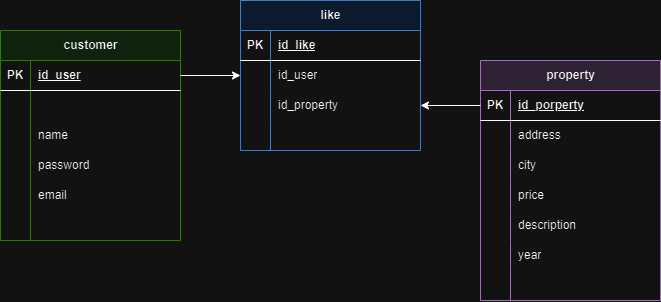

The diagram above was exported from draw.io. Its source (the exported page's mxGraphModel, read from the mxfile embedded in the PNG):
<mxGraphModel dx="1108" dy="619" grid="1" gridSize="10" guides="1" tooltips="1" connect="1" arrows="1" fold="1" page="1" pageScale="1" pageWidth="850" pageHeight="1100" math="0" shadow="0">
  <root>
    <mxCell id="0" />
    <mxCell id="1" parent="0" />
    <mxCell id="mE3Nr9ZzUzKxT8noI87l-11" value="customer" style="shape=table;startSize=30;container=1;collapsible=1;childLayout=tableLayout;fixedRows=1;rowLines=0;fontStyle=1;align=center;resizeLast=1;html=1;fillColor=#d5e8d4;strokeColor=#82b366;" vertex="1" parent="1">
      <mxGeometry x="80" y="220" width="180" height="210" as="geometry" />
    </mxCell>
    <mxCell id="mE3Nr9ZzUzKxT8noI87l-12" value="" style="shape=tableRow;horizontal=0;startSize=0;swimlaneHead=0;swimlaneBody=0;fillColor=none;collapsible=0;dropTarget=0;points=[[0,0.5],[1,0.5]];portConstraint=eastwest;top=0;left=0;right=0;bottom=1;" vertex="1" parent="mE3Nr9ZzUzKxT8noI87l-11">
      <mxGeometry y="30" width="180" height="30" as="geometry" />
    </mxCell>
    <mxCell id="mE3Nr9ZzUzKxT8noI87l-13" value="PK" style="shape=partialRectangle;connectable=0;fillColor=none;top=0;left=0;bottom=0;right=0;fontStyle=1;overflow=hidden;whiteSpace=wrap;html=1;" vertex="1" parent="mE3Nr9ZzUzKxT8noI87l-12">
      <mxGeometry width="30" height="30" as="geometry">
        <mxRectangle width="30" height="30" as="alternateBounds" />
      </mxGeometry>
    </mxCell>
    <mxCell id="mE3Nr9ZzUzKxT8noI87l-14" value="id_user" style="shape=partialRectangle;connectable=0;fillColor=none;top=0;left=0;bottom=0;right=0;align=left;spacingLeft=6;fontStyle=5;overflow=hidden;whiteSpace=wrap;html=1;" vertex="1" parent="mE3Nr9ZzUzKxT8noI87l-12">
      <mxGeometry x="30" width="150" height="30" as="geometry">
        <mxRectangle width="150" height="30" as="alternateBounds" />
      </mxGeometry>
    </mxCell>
    <mxCell id="mE3Nr9ZzUzKxT8noI87l-15" value="" style="shape=tableRow;horizontal=0;startSize=0;swimlaneHead=0;swimlaneBody=0;fillColor=none;collapsible=0;dropTarget=0;points=[[0,0.5],[1,0.5]];portConstraint=eastwest;top=0;left=0;right=0;bottom=0;" vertex="1" parent="mE3Nr9ZzUzKxT8noI87l-11">
      <mxGeometry y="60" width="180" height="30" as="geometry" />
    </mxCell>
    <mxCell id="mE3Nr9ZzUzKxT8noI87l-16" value="" style="shape=partialRectangle;connectable=0;fillColor=none;top=0;left=0;bottom=0;right=0;editable=1;overflow=hidden;whiteSpace=wrap;html=1;" vertex="1" parent="mE3Nr9ZzUzKxT8noI87l-15">
      <mxGeometry width="30" height="30" as="geometry">
        <mxRectangle width="30" height="30" as="alternateBounds" />
      </mxGeometry>
    </mxCell>
    <mxCell id="mE3Nr9ZzUzKxT8noI87l-17" value="" style="shape=partialRectangle;connectable=0;fillColor=none;top=0;left=0;bottom=0;right=0;align=left;spacingLeft=6;overflow=hidden;whiteSpace=wrap;html=1;" vertex="1" parent="mE3Nr9ZzUzKxT8noI87l-15">
      <mxGeometry x="30" width="150" height="30" as="geometry">
        <mxRectangle width="150" height="30" as="alternateBounds" />
      </mxGeometry>
    </mxCell>
    <mxCell id="mE3Nr9ZzUzKxT8noI87l-18" value="" style="shape=tableRow;horizontal=0;startSize=0;swimlaneHead=0;swimlaneBody=0;fillColor=none;collapsible=0;dropTarget=0;points=[[0,0.5],[1,0.5]];portConstraint=eastwest;top=0;left=0;right=0;bottom=0;" vertex="1" parent="mE3Nr9ZzUzKxT8noI87l-11">
      <mxGeometry y="90" width="180" height="30" as="geometry" />
    </mxCell>
    <mxCell id="mE3Nr9ZzUzKxT8noI87l-19" value="" style="shape=partialRectangle;connectable=0;fillColor=none;top=0;left=0;bottom=0;right=0;editable=1;overflow=hidden;whiteSpace=wrap;html=1;" vertex="1" parent="mE3Nr9ZzUzKxT8noI87l-18">
      <mxGeometry width="30" height="30" as="geometry">
        <mxRectangle width="30" height="30" as="alternateBounds" />
      </mxGeometry>
    </mxCell>
    <mxCell id="mE3Nr9ZzUzKxT8noI87l-20" value="name" style="shape=partialRectangle;connectable=0;fillColor=none;top=0;left=0;bottom=0;right=0;align=left;spacingLeft=6;overflow=hidden;whiteSpace=wrap;html=1;" vertex="1" parent="mE3Nr9ZzUzKxT8noI87l-18">
      <mxGeometry x="30" width="150" height="30" as="geometry">
        <mxRectangle width="150" height="30" as="alternateBounds" />
      </mxGeometry>
    </mxCell>
    <mxCell id="mE3Nr9ZzUzKxT8noI87l-21" value="" style="shape=tableRow;horizontal=0;startSize=0;swimlaneHead=0;swimlaneBody=0;fillColor=none;collapsible=0;dropTarget=0;points=[[0,0.5],[1,0.5]];portConstraint=eastwest;top=0;left=0;right=0;bottom=0;" vertex="1" parent="mE3Nr9ZzUzKxT8noI87l-11">
      <mxGeometry y="120" width="180" height="30" as="geometry" />
    </mxCell>
    <mxCell id="mE3Nr9ZzUzKxT8noI87l-22" value="" style="shape=partialRectangle;connectable=0;fillColor=none;top=0;left=0;bottom=0;right=0;editable=1;overflow=hidden;whiteSpace=wrap;html=1;" vertex="1" parent="mE3Nr9ZzUzKxT8noI87l-21">
      <mxGeometry width="30" height="30" as="geometry">
        <mxRectangle width="30" height="30" as="alternateBounds" />
      </mxGeometry>
    </mxCell>
    <mxCell id="mE3Nr9ZzUzKxT8noI87l-23" value="password" style="shape=partialRectangle;connectable=0;fillColor=none;top=0;left=0;bottom=0;right=0;align=left;spacingLeft=6;overflow=hidden;whiteSpace=wrap;html=1;" vertex="1" parent="mE3Nr9ZzUzKxT8noI87l-21">
      <mxGeometry x="30" width="150" height="30" as="geometry">
        <mxRectangle width="150" height="30" as="alternateBounds" />
      </mxGeometry>
    </mxCell>
    <mxCell id="mE3Nr9ZzUzKxT8noI87l-53" style="shape=tableRow;horizontal=0;startSize=0;swimlaneHead=0;swimlaneBody=0;fillColor=none;collapsible=0;dropTarget=0;points=[[0,0.5],[1,0.5]];portConstraint=eastwest;top=0;left=0;right=0;bottom=0;" vertex="1" parent="mE3Nr9ZzUzKxT8noI87l-11">
      <mxGeometry y="150" width="180" height="30" as="geometry" />
    </mxCell>
    <mxCell id="mE3Nr9ZzUzKxT8noI87l-54" style="shape=partialRectangle;connectable=0;fillColor=none;top=0;left=0;bottom=0;right=0;editable=1;overflow=hidden;whiteSpace=wrap;html=1;" vertex="1" parent="mE3Nr9ZzUzKxT8noI87l-53">
      <mxGeometry width="30" height="30" as="geometry">
        <mxRectangle width="30" height="30" as="alternateBounds" />
      </mxGeometry>
    </mxCell>
    <mxCell id="mE3Nr9ZzUzKxT8noI87l-55" value="email" style="shape=partialRectangle;connectable=0;fillColor=none;top=0;left=0;bottom=0;right=0;align=left;spacingLeft=6;overflow=hidden;whiteSpace=wrap;html=1;" vertex="1" parent="mE3Nr9ZzUzKxT8noI87l-53">
      <mxGeometry x="30" width="150" height="30" as="geometry">
        <mxRectangle width="150" height="30" as="alternateBounds" />
      </mxGeometry>
    </mxCell>
    <mxCell id="mE3Nr9ZzUzKxT8noI87l-56" style="shape=tableRow;horizontal=0;startSize=0;swimlaneHead=0;swimlaneBody=0;fillColor=none;collapsible=0;dropTarget=0;points=[[0,0.5],[1,0.5]];portConstraint=eastwest;top=0;left=0;right=0;bottom=0;" vertex="1" parent="mE3Nr9ZzUzKxT8noI87l-11">
      <mxGeometry y="180" width="180" height="30" as="geometry" />
    </mxCell>
    <mxCell id="mE3Nr9ZzUzKxT8noI87l-57" style="shape=partialRectangle;connectable=0;fillColor=none;top=0;left=0;bottom=0;right=0;editable=1;overflow=hidden;whiteSpace=wrap;html=1;" vertex="1" parent="mE3Nr9ZzUzKxT8noI87l-56">
      <mxGeometry width="30" height="30" as="geometry">
        <mxRectangle width="30" height="30" as="alternateBounds" />
      </mxGeometry>
    </mxCell>
    <mxCell id="mE3Nr9ZzUzKxT8noI87l-58" value="" style="shape=partialRectangle;connectable=0;fillColor=none;top=0;left=0;bottom=0;right=0;align=left;spacingLeft=6;overflow=hidden;whiteSpace=wrap;html=1;" vertex="1" parent="mE3Nr9ZzUzKxT8noI87l-56">
      <mxGeometry x="30" width="150" height="30" as="geometry">
        <mxRectangle width="150" height="30" as="alternateBounds" />
      </mxGeometry>
    </mxCell>
    <mxCell id="mE3Nr9ZzUzKxT8noI87l-24" value="like" style="shape=table;startSize=30;container=1;collapsible=1;childLayout=tableLayout;fixedRows=1;rowLines=0;fontStyle=1;align=center;resizeLast=1;html=1;fillColor=#dae8fc;strokeColor=#6c8ebf;" vertex="1" parent="1">
      <mxGeometry x="320" y="190" width="180" height="150" as="geometry" />
    </mxCell>
    <mxCell id="mE3Nr9ZzUzKxT8noI87l-25" value="" style="shape=tableRow;horizontal=0;startSize=0;swimlaneHead=0;swimlaneBody=0;fillColor=none;collapsible=0;dropTarget=0;points=[[0,0.5],[1,0.5]];portConstraint=eastwest;top=0;left=0;right=0;bottom=1;" vertex="1" parent="mE3Nr9ZzUzKxT8noI87l-24">
      <mxGeometry y="30" width="180" height="30" as="geometry" />
    </mxCell>
    <mxCell id="mE3Nr9ZzUzKxT8noI87l-26" value="PK" style="shape=partialRectangle;connectable=0;fillColor=none;top=0;left=0;bottom=0;right=0;fontStyle=1;overflow=hidden;whiteSpace=wrap;html=1;" vertex="1" parent="mE3Nr9ZzUzKxT8noI87l-25">
      <mxGeometry width="30" height="30" as="geometry">
        <mxRectangle width="30" height="30" as="alternateBounds" />
      </mxGeometry>
    </mxCell>
    <mxCell id="mE3Nr9ZzUzKxT8noI87l-27" value="id_like" style="shape=partialRectangle;connectable=0;fillColor=none;top=0;left=0;bottom=0;right=0;align=left;spacingLeft=6;fontStyle=5;overflow=hidden;whiteSpace=wrap;html=1;" vertex="1" parent="mE3Nr9ZzUzKxT8noI87l-25">
      <mxGeometry x="30" width="150" height="30" as="geometry">
        <mxRectangle width="150" height="30" as="alternateBounds" />
      </mxGeometry>
    </mxCell>
    <mxCell id="mE3Nr9ZzUzKxT8noI87l-28" value="" style="shape=tableRow;horizontal=0;startSize=0;swimlaneHead=0;swimlaneBody=0;fillColor=none;collapsible=0;dropTarget=0;points=[[0,0.5],[1,0.5]];portConstraint=eastwest;top=0;left=0;right=0;bottom=0;" vertex="1" parent="mE3Nr9ZzUzKxT8noI87l-24">
      <mxGeometry y="60" width="180" height="30" as="geometry" />
    </mxCell>
    <mxCell id="mE3Nr9ZzUzKxT8noI87l-29" value="" style="shape=partialRectangle;connectable=0;fillColor=none;top=0;left=0;bottom=0;right=0;editable=1;overflow=hidden;whiteSpace=wrap;html=1;" vertex="1" parent="mE3Nr9ZzUzKxT8noI87l-28">
      <mxGeometry width="30" height="30" as="geometry">
        <mxRectangle width="30" height="30" as="alternateBounds" />
      </mxGeometry>
    </mxCell>
    <mxCell id="mE3Nr9ZzUzKxT8noI87l-30" value="id_user" style="shape=partialRectangle;connectable=0;fillColor=none;top=0;left=0;bottom=0;right=0;align=left;spacingLeft=6;overflow=hidden;whiteSpace=wrap;html=1;" vertex="1" parent="mE3Nr9ZzUzKxT8noI87l-28">
      <mxGeometry x="30" width="150" height="30" as="geometry">
        <mxRectangle width="150" height="30" as="alternateBounds" />
      </mxGeometry>
    </mxCell>
    <mxCell id="mE3Nr9ZzUzKxT8noI87l-31" value="" style="shape=tableRow;horizontal=0;startSize=0;swimlaneHead=0;swimlaneBody=0;fillColor=none;collapsible=0;dropTarget=0;points=[[0,0.5],[1,0.5]];portConstraint=eastwest;top=0;left=0;right=0;bottom=0;" vertex="1" parent="mE3Nr9ZzUzKxT8noI87l-24">
      <mxGeometry y="90" width="180" height="30" as="geometry" />
    </mxCell>
    <mxCell id="mE3Nr9ZzUzKxT8noI87l-32" value="" style="shape=partialRectangle;connectable=0;fillColor=none;top=0;left=0;bottom=0;right=0;editable=1;overflow=hidden;whiteSpace=wrap;html=1;" vertex="1" parent="mE3Nr9ZzUzKxT8noI87l-31">
      <mxGeometry width="30" height="30" as="geometry">
        <mxRectangle width="30" height="30" as="alternateBounds" />
      </mxGeometry>
    </mxCell>
    <mxCell id="mE3Nr9ZzUzKxT8noI87l-33" value="id_property" style="shape=partialRectangle;connectable=0;fillColor=none;top=0;left=0;bottom=0;right=0;align=left;spacingLeft=6;overflow=hidden;whiteSpace=wrap;html=1;" vertex="1" parent="mE3Nr9ZzUzKxT8noI87l-31">
      <mxGeometry x="30" width="150" height="30" as="geometry">
        <mxRectangle width="150" height="30" as="alternateBounds" />
      </mxGeometry>
    </mxCell>
    <mxCell id="mE3Nr9ZzUzKxT8noI87l-34" value="" style="shape=tableRow;horizontal=0;startSize=0;swimlaneHead=0;swimlaneBody=0;fillColor=none;collapsible=0;dropTarget=0;points=[[0,0.5],[1,0.5]];portConstraint=eastwest;top=0;left=0;right=0;bottom=0;" vertex="1" parent="mE3Nr9ZzUzKxT8noI87l-24">
      <mxGeometry y="120" width="180" height="30" as="geometry" />
    </mxCell>
    <mxCell id="mE3Nr9ZzUzKxT8noI87l-35" value="" style="shape=partialRectangle;connectable=0;fillColor=none;top=0;left=0;bottom=0;right=0;editable=1;overflow=hidden;whiteSpace=wrap;html=1;" vertex="1" parent="mE3Nr9ZzUzKxT8noI87l-34">
      <mxGeometry width="30" height="30" as="geometry">
        <mxRectangle width="30" height="30" as="alternateBounds" />
      </mxGeometry>
    </mxCell>
    <mxCell id="mE3Nr9ZzUzKxT8noI87l-36" value="" style="shape=partialRectangle;connectable=0;fillColor=none;top=0;left=0;bottom=0;right=0;align=left;spacingLeft=6;overflow=hidden;whiteSpace=wrap;html=1;" vertex="1" parent="mE3Nr9ZzUzKxT8noI87l-34">
      <mxGeometry x="30" width="150" height="30" as="geometry">
        <mxRectangle width="150" height="30" as="alternateBounds" />
      </mxGeometry>
    </mxCell>
    <mxCell id="mE3Nr9ZzUzKxT8noI87l-37" value="property" style="shape=table;startSize=30;container=1;collapsible=1;childLayout=tableLayout;fixedRows=1;rowLines=0;fontStyle=1;align=center;resizeLast=1;html=1;fillColor=#e1d5e7;strokeColor=#9673a6;" vertex="1" parent="1">
      <mxGeometry x="560" y="250" width="180" height="240" as="geometry" />
    </mxCell>
    <mxCell id="mE3Nr9ZzUzKxT8noI87l-38" value="" style="shape=tableRow;horizontal=0;startSize=0;swimlaneHead=0;swimlaneBody=0;fillColor=none;collapsible=0;dropTarget=0;points=[[0,0.5],[1,0.5]];portConstraint=eastwest;top=0;left=0;right=0;bottom=1;" vertex="1" parent="mE3Nr9ZzUzKxT8noI87l-37">
      <mxGeometry y="30" width="180" height="30" as="geometry" />
    </mxCell>
    <mxCell id="mE3Nr9ZzUzKxT8noI87l-39" value="PK" style="shape=partialRectangle;connectable=0;fillColor=none;top=0;left=0;bottom=0;right=0;fontStyle=1;overflow=hidden;whiteSpace=wrap;html=1;" vertex="1" parent="mE3Nr9ZzUzKxT8noI87l-38">
      <mxGeometry width="30" height="30" as="geometry">
        <mxRectangle width="30" height="30" as="alternateBounds" />
      </mxGeometry>
    </mxCell>
    <mxCell id="mE3Nr9ZzUzKxT8noI87l-40" value="id_porperty" style="shape=partialRectangle;connectable=0;fillColor=none;top=0;left=0;bottom=0;right=0;align=left;spacingLeft=6;fontStyle=5;overflow=hidden;whiteSpace=wrap;html=1;" vertex="1" parent="mE3Nr9ZzUzKxT8noI87l-38">
      <mxGeometry x="30" width="150" height="30" as="geometry">
        <mxRectangle width="150" height="30" as="alternateBounds" />
      </mxGeometry>
    </mxCell>
    <mxCell id="mE3Nr9ZzUzKxT8noI87l-41" value="" style="shape=tableRow;horizontal=0;startSize=0;swimlaneHead=0;swimlaneBody=0;fillColor=none;collapsible=0;dropTarget=0;points=[[0,0.5],[1,0.5]];portConstraint=eastwest;top=0;left=0;right=0;bottom=0;" vertex="1" parent="mE3Nr9ZzUzKxT8noI87l-37">
      <mxGeometry y="60" width="180" height="30" as="geometry" />
    </mxCell>
    <mxCell id="mE3Nr9ZzUzKxT8noI87l-42" value="" style="shape=partialRectangle;connectable=0;fillColor=none;top=0;left=0;bottom=0;right=0;editable=1;overflow=hidden;whiteSpace=wrap;html=1;" vertex="1" parent="mE3Nr9ZzUzKxT8noI87l-41">
      <mxGeometry width="30" height="30" as="geometry">
        <mxRectangle width="30" height="30" as="alternateBounds" />
      </mxGeometry>
    </mxCell>
    <mxCell id="mE3Nr9ZzUzKxT8noI87l-43" value="address" style="shape=partialRectangle;connectable=0;fillColor=none;top=0;left=0;bottom=0;right=0;align=left;spacingLeft=6;overflow=hidden;whiteSpace=wrap;html=1;" vertex="1" parent="mE3Nr9ZzUzKxT8noI87l-41">
      <mxGeometry x="30" width="150" height="30" as="geometry">
        <mxRectangle width="150" height="30" as="alternateBounds" />
      </mxGeometry>
    </mxCell>
    <mxCell id="mE3Nr9ZzUzKxT8noI87l-44" value="" style="shape=tableRow;horizontal=0;startSize=0;swimlaneHead=0;swimlaneBody=0;fillColor=none;collapsible=0;dropTarget=0;points=[[0,0.5],[1,0.5]];portConstraint=eastwest;top=0;left=0;right=0;bottom=0;" vertex="1" parent="mE3Nr9ZzUzKxT8noI87l-37">
      <mxGeometry y="90" width="180" height="30" as="geometry" />
    </mxCell>
    <mxCell id="mE3Nr9ZzUzKxT8noI87l-45" value="" style="shape=partialRectangle;connectable=0;fillColor=none;top=0;left=0;bottom=0;right=0;editable=1;overflow=hidden;whiteSpace=wrap;html=1;" vertex="1" parent="mE3Nr9ZzUzKxT8noI87l-44">
      <mxGeometry width="30" height="30" as="geometry">
        <mxRectangle width="30" height="30" as="alternateBounds" />
      </mxGeometry>
    </mxCell>
    <mxCell id="mE3Nr9ZzUzKxT8noI87l-46" value="city" style="shape=partialRectangle;connectable=0;fillColor=none;top=0;left=0;bottom=0;right=0;align=left;spacingLeft=6;overflow=hidden;whiteSpace=wrap;html=1;" vertex="1" parent="mE3Nr9ZzUzKxT8noI87l-44">
      <mxGeometry x="30" width="150" height="30" as="geometry">
        <mxRectangle width="150" height="30" as="alternateBounds" />
      </mxGeometry>
    </mxCell>
    <mxCell id="mE3Nr9ZzUzKxT8noI87l-47" value="" style="shape=tableRow;horizontal=0;startSize=0;swimlaneHead=0;swimlaneBody=0;fillColor=none;collapsible=0;dropTarget=0;points=[[0,0.5],[1,0.5]];portConstraint=eastwest;top=0;left=0;right=0;bottom=0;" vertex="1" parent="mE3Nr9ZzUzKxT8noI87l-37">
      <mxGeometry y="120" width="180" height="30" as="geometry" />
    </mxCell>
    <mxCell id="mE3Nr9ZzUzKxT8noI87l-48" value="" style="shape=partialRectangle;connectable=0;fillColor=none;top=0;left=0;bottom=0;right=0;editable=1;overflow=hidden;whiteSpace=wrap;html=1;" vertex="1" parent="mE3Nr9ZzUzKxT8noI87l-47">
      <mxGeometry width="30" height="30" as="geometry">
        <mxRectangle width="30" height="30" as="alternateBounds" />
      </mxGeometry>
    </mxCell>
    <mxCell id="mE3Nr9ZzUzKxT8noI87l-49" value="price" style="shape=partialRectangle;connectable=0;fillColor=none;top=0;left=0;bottom=0;right=0;align=left;spacingLeft=6;overflow=hidden;whiteSpace=wrap;html=1;" vertex="1" parent="mE3Nr9ZzUzKxT8noI87l-47">
      <mxGeometry x="30" width="150" height="30" as="geometry">
        <mxRectangle width="150" height="30" as="alternateBounds" />
      </mxGeometry>
    </mxCell>
    <mxCell id="mE3Nr9ZzUzKxT8noI87l-59" style="shape=tableRow;horizontal=0;startSize=0;swimlaneHead=0;swimlaneBody=0;fillColor=none;collapsible=0;dropTarget=0;points=[[0,0.5],[1,0.5]];portConstraint=eastwest;top=0;left=0;right=0;bottom=0;" vertex="1" parent="mE3Nr9ZzUzKxT8noI87l-37">
      <mxGeometry y="150" width="180" height="30" as="geometry" />
    </mxCell>
    <mxCell id="mE3Nr9ZzUzKxT8noI87l-60" style="shape=partialRectangle;connectable=0;fillColor=none;top=0;left=0;bottom=0;right=0;editable=1;overflow=hidden;whiteSpace=wrap;html=1;" vertex="1" parent="mE3Nr9ZzUzKxT8noI87l-59">
      <mxGeometry width="30" height="30" as="geometry">
        <mxRectangle width="30" height="30" as="alternateBounds" />
      </mxGeometry>
    </mxCell>
    <mxCell id="mE3Nr9ZzUzKxT8noI87l-61" value="description" style="shape=partialRectangle;connectable=0;fillColor=none;top=0;left=0;bottom=0;right=0;align=left;spacingLeft=6;overflow=hidden;whiteSpace=wrap;html=1;" vertex="1" parent="mE3Nr9ZzUzKxT8noI87l-59">
      <mxGeometry x="30" width="150" height="30" as="geometry">
        <mxRectangle width="150" height="30" as="alternateBounds" />
      </mxGeometry>
    </mxCell>
    <mxCell id="mE3Nr9ZzUzKxT8noI87l-62" style="shape=tableRow;horizontal=0;startSize=0;swimlaneHead=0;swimlaneBody=0;fillColor=none;collapsible=0;dropTarget=0;points=[[0,0.5],[1,0.5]];portConstraint=eastwest;top=0;left=0;right=0;bottom=0;" vertex="1" parent="mE3Nr9ZzUzKxT8noI87l-37">
      <mxGeometry y="180" width="180" height="30" as="geometry" />
    </mxCell>
    <mxCell id="mE3Nr9ZzUzKxT8noI87l-63" value="" style="shape=partialRectangle;connectable=0;fillColor=none;top=0;left=0;bottom=0;right=0;editable=1;overflow=hidden;whiteSpace=wrap;html=1;" vertex="1" parent="mE3Nr9ZzUzKxT8noI87l-62">
      <mxGeometry width="30" height="30" as="geometry">
        <mxRectangle width="30" height="30" as="alternateBounds" />
      </mxGeometry>
    </mxCell>
    <mxCell id="mE3Nr9ZzUzKxT8noI87l-64" value="year" style="shape=partialRectangle;connectable=0;fillColor=none;top=0;left=0;bottom=0;right=0;align=left;spacingLeft=6;overflow=hidden;whiteSpace=wrap;html=1;" vertex="1" parent="mE3Nr9ZzUzKxT8noI87l-62">
      <mxGeometry x="30" width="150" height="30" as="geometry">
        <mxRectangle width="150" height="30" as="alternateBounds" />
      </mxGeometry>
    </mxCell>
    <mxCell id="mE3Nr9ZzUzKxT8noI87l-65" style="shape=tableRow;horizontal=0;startSize=0;swimlaneHead=0;swimlaneBody=0;fillColor=none;collapsible=0;dropTarget=0;points=[[0,0.5],[1,0.5]];portConstraint=eastwest;top=0;left=0;right=0;bottom=0;" vertex="1" parent="mE3Nr9ZzUzKxT8noI87l-37">
      <mxGeometry y="210" width="180" height="30" as="geometry" />
    </mxCell>
    <mxCell id="mE3Nr9ZzUzKxT8noI87l-66" style="shape=partialRectangle;connectable=0;fillColor=none;top=0;left=0;bottom=0;right=0;editable=1;overflow=hidden;whiteSpace=wrap;html=1;" vertex="1" parent="mE3Nr9ZzUzKxT8noI87l-65">
      <mxGeometry width="30" height="30" as="geometry">
        <mxRectangle width="30" height="30" as="alternateBounds" />
      </mxGeometry>
    </mxCell>
    <mxCell id="mE3Nr9ZzUzKxT8noI87l-67" style="shape=partialRectangle;connectable=0;fillColor=none;top=0;left=0;bottom=0;right=0;align=left;spacingLeft=6;overflow=hidden;whiteSpace=wrap;html=1;" vertex="1" parent="mE3Nr9ZzUzKxT8noI87l-65">
      <mxGeometry x="30" width="150" height="30" as="geometry">
        <mxRectangle width="150" height="30" as="alternateBounds" />
      </mxGeometry>
    </mxCell>
    <mxCell id="RVM_COTEekymic4Gsl2C-1" style="edgeStyle=orthogonalEdgeStyle;rounded=0;orthogonalLoop=1;jettySize=auto;html=1;" edge="1" parent="1" source="mE3Nr9ZzUzKxT8noI87l-12" target="mE3Nr9ZzUzKxT8noI87l-28">
      <mxGeometry relative="1" as="geometry" />
    </mxCell>
    <mxCell id="RVM_COTEekymic4Gsl2C-2" style="edgeStyle=orthogonalEdgeStyle;rounded=0;orthogonalLoop=1;jettySize=auto;html=1;" edge="1" parent="1" source="mE3Nr9ZzUzKxT8noI87l-38" target="mE3Nr9ZzUzKxT8noI87l-31">
      <mxGeometry relative="1" as="geometry" />
    </mxCell>
  </root>
</mxGraphModel>